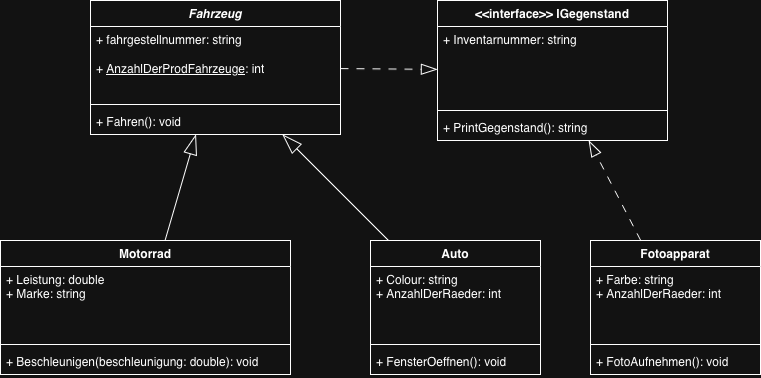

The diagram above was exported from draw.io. Its source (the exported page's mxGraphModel, read from the mxfile embedded in the PNG):
<mxGraphModel dx="851" dy="552" grid="1" gridSize="10" guides="1" tooltips="1" connect="1" arrows="1" fold="1" page="1" pageScale="1" pageWidth="827" pageHeight="1169" math="0" shadow="0">
  <root>
    <mxCell id="0" />
    <mxCell id="1" parent="0" />
    <mxCell id="FrHmaSo9Cu1Wiv1dYtRb-1" value="Auto" style="swimlane;fontStyle=1;align=center;verticalAlign=top;childLayout=stackLayout;horizontal=1;startSize=26;horizontalStack=0;resizeParent=1;resizeParentMax=0;resizeLast=0;collapsible=1;marginBottom=0;whiteSpace=wrap;html=1;" vertex="1" parent="1">
      <mxGeometry x="530" y="290" width="170" height="134" as="geometry" />
    </mxCell>
    <mxCell id="FrHmaSo9Cu1Wiv1dYtRb-2" value="&lt;div&gt;+ Colour: string&lt;/div&gt;&lt;div&gt;+ AnzahlDerRaeder: int&lt;/div&gt;" style="text;strokeColor=none;fillColor=none;align=left;verticalAlign=top;spacingLeft=4;spacingRight=4;overflow=hidden;rotatable=0;points=[[0,0.5],[1,0.5]];portConstraint=eastwest;whiteSpace=wrap;html=1;" vertex="1" parent="FrHmaSo9Cu1Wiv1dYtRb-1">
      <mxGeometry y="26" width="170" height="74" as="geometry" />
    </mxCell>
    <mxCell id="FrHmaSo9Cu1Wiv1dYtRb-3" value="" style="line;strokeWidth=1;fillColor=none;align=left;verticalAlign=middle;spacingTop=-1;spacingLeft=3;spacingRight=3;rotatable=0;labelPosition=right;points=[];portConstraint=eastwest;strokeColor=inherit;" vertex="1" parent="FrHmaSo9Cu1Wiv1dYtRb-1">
      <mxGeometry y="100" width="170" height="8" as="geometry" />
    </mxCell>
    <mxCell id="FrHmaSo9Cu1Wiv1dYtRb-4" value="+ FensterOeffnen(): void" style="text;strokeColor=none;fillColor=none;align=left;verticalAlign=top;spacingLeft=4;spacingRight=4;overflow=hidden;rotatable=0;points=[[0,0.5],[1,0.5]];portConstraint=eastwest;whiteSpace=wrap;html=1;" vertex="1" parent="FrHmaSo9Cu1Wiv1dYtRb-1">
      <mxGeometry y="108" width="170" height="26" as="geometry" />
    </mxCell>
    <mxCell id="FrHmaSo9Cu1Wiv1dYtRb-5" value="Motorrad" style="swimlane;fontStyle=1;align=center;verticalAlign=top;childLayout=stackLayout;horizontal=1;startSize=26;horizontalStack=0;resizeParent=1;resizeParentMax=0;resizeLast=0;collapsible=1;marginBottom=0;whiteSpace=wrap;html=1;" vertex="1" parent="1">
      <mxGeometry x="160" y="290" width="290" height="134" as="geometry" />
    </mxCell>
    <mxCell id="FrHmaSo9Cu1Wiv1dYtRb-6" value="&lt;div&gt;+ Leistung: double&lt;/div&gt;&lt;div&gt;+ Marke: string&lt;/div&gt;" style="text;strokeColor=none;fillColor=none;align=left;verticalAlign=top;spacingLeft=4;spacingRight=4;overflow=hidden;rotatable=0;points=[[0,0.5],[1,0.5]];portConstraint=eastwest;whiteSpace=wrap;html=1;" vertex="1" parent="FrHmaSo9Cu1Wiv1dYtRb-5">
      <mxGeometry y="26" width="290" height="74" as="geometry" />
    </mxCell>
    <mxCell id="FrHmaSo9Cu1Wiv1dYtRb-7" value="" style="line;strokeWidth=1;fillColor=none;align=left;verticalAlign=middle;spacingTop=-1;spacingLeft=3;spacingRight=3;rotatable=0;labelPosition=right;points=[];portConstraint=eastwest;strokeColor=inherit;" vertex="1" parent="FrHmaSo9Cu1Wiv1dYtRb-5">
      <mxGeometry y="100" width="290" height="8" as="geometry" />
    </mxCell>
    <mxCell id="FrHmaSo9Cu1Wiv1dYtRb-8" value="+ Beschleunigen(beschleunigung: double): void" style="text;strokeColor=none;fillColor=none;align=left;verticalAlign=top;spacingLeft=4;spacingRight=4;overflow=hidden;rotatable=0;points=[[0,0.5],[1,0.5]];portConstraint=eastwest;whiteSpace=wrap;html=1;" vertex="1" parent="FrHmaSo9Cu1Wiv1dYtRb-5">
      <mxGeometry y="108" width="290" height="26" as="geometry" />
    </mxCell>
    <mxCell id="FrHmaSo9Cu1Wiv1dYtRb-9" value="&lt;i&gt;Fahrzeug&lt;/i&gt;" style="swimlane;fontStyle=1;align=center;verticalAlign=top;childLayout=stackLayout;horizontal=1;startSize=26;horizontalStack=0;resizeParent=1;resizeParentMax=0;resizeLast=0;collapsible=1;marginBottom=0;whiteSpace=wrap;html=1;" vertex="1" parent="1">
      <mxGeometry x="250" y="50" width="250" height="134" as="geometry" />
    </mxCell>
    <mxCell id="FrHmaSo9Cu1Wiv1dYtRb-10" value="&lt;div&gt;+ fahrgestellnummer: string&lt;/div&gt;&lt;div&gt;&lt;br&gt;&lt;/div&gt;&lt;div&gt;+ &lt;u&gt;AnzahlDerProdFahrzeuge&lt;/u&gt;: int&lt;/div&gt;" style="text;strokeColor=none;fillColor=none;align=left;verticalAlign=top;spacingLeft=4;spacingRight=4;overflow=hidden;rotatable=0;points=[[0,0.5],[1,0.5]];portConstraint=eastwest;whiteSpace=wrap;html=1;" vertex="1" parent="FrHmaSo9Cu1Wiv1dYtRb-9">
      <mxGeometry y="26" width="250" height="74" as="geometry" />
    </mxCell>
    <mxCell id="FrHmaSo9Cu1Wiv1dYtRb-11" value="" style="line;strokeWidth=1;fillColor=none;align=left;verticalAlign=middle;spacingTop=-1;spacingLeft=3;spacingRight=3;rotatable=0;labelPosition=right;points=[];portConstraint=eastwest;strokeColor=inherit;" vertex="1" parent="FrHmaSo9Cu1Wiv1dYtRb-9">
      <mxGeometry y="100" width="250" height="8" as="geometry" />
    </mxCell>
    <mxCell id="FrHmaSo9Cu1Wiv1dYtRb-12" value="+ Fahren(): void" style="text;strokeColor=none;fillColor=none;align=left;verticalAlign=top;spacingLeft=4;spacingRight=4;overflow=hidden;rotatable=0;points=[[0,0.5],[1,0.5]];portConstraint=eastwest;whiteSpace=wrap;html=1;" vertex="1" parent="FrHmaSo9Cu1Wiv1dYtRb-9">
      <mxGeometry y="108" width="250" height="26" as="geometry" />
    </mxCell>
    <mxCell id="FrHmaSo9Cu1Wiv1dYtRb-13" value="" style="endArrow=blockThin;html=1;rounded=0;endFill=0;endSize=18;" edge="1" parent="1" source="FrHmaSo9Cu1Wiv1dYtRb-1" target="FrHmaSo9Cu1Wiv1dYtRb-9">
      <mxGeometry width="50" height="50" relative="1" as="geometry">
        <mxPoint x="490" y="270" as="sourcePoint" />
        <mxPoint x="540" y="220" as="targetPoint" />
      </mxGeometry>
    </mxCell>
    <mxCell id="FrHmaSo9Cu1Wiv1dYtRb-16" value="" style="endArrow=blockThin;html=1;rounded=0;endFill=0;endSize=18;" edge="1" parent="1" source="FrHmaSo9Cu1Wiv1dYtRb-5" target="FrHmaSo9Cu1Wiv1dYtRb-9">
      <mxGeometry width="50" height="50" relative="1" as="geometry">
        <mxPoint x="488" y="326" as="sourcePoint" />
        <mxPoint x="400" y="220" as="targetPoint" />
      </mxGeometry>
    </mxCell>
    <mxCell id="FrHmaSo9Cu1Wiv1dYtRb-17" value="&amp;lt;&amp;lt;interface&amp;gt;&amp;gt;&amp;nbsp;IGegenstand" style="swimlane;fontStyle=1;align=center;verticalAlign=top;childLayout=stackLayout;horizontal=1;startSize=26;horizontalStack=0;resizeParent=1;resizeParentMax=0;resizeLast=0;collapsible=1;marginBottom=0;whiteSpace=wrap;html=1;" vertex="1" parent="1">
      <mxGeometry x="597" y="50" width="230" height="140" as="geometry" />
    </mxCell>
    <mxCell id="FrHmaSo9Cu1Wiv1dYtRb-18" value="+ Inventarnummer: string" style="text;strokeColor=none;fillColor=none;align=left;verticalAlign=top;spacingLeft=4;spacingRight=4;overflow=hidden;rotatable=0;points=[[0,0.5],[1,0.5]];portConstraint=eastwest;whiteSpace=wrap;html=1;" vertex="1" parent="FrHmaSo9Cu1Wiv1dYtRb-17">
      <mxGeometry y="26" width="230" height="80" as="geometry" />
    </mxCell>
    <mxCell id="FrHmaSo9Cu1Wiv1dYtRb-19" value="" style="line;strokeWidth=1;fillColor=none;align=left;verticalAlign=middle;spacingTop=-1;spacingLeft=3;spacingRight=3;rotatable=0;labelPosition=right;points=[];portConstraint=eastwest;strokeColor=inherit;" vertex="1" parent="FrHmaSo9Cu1Wiv1dYtRb-17">
      <mxGeometry y="106" width="230" height="8" as="geometry" />
    </mxCell>
    <mxCell id="FrHmaSo9Cu1Wiv1dYtRb-20" value="+ PrintGegenstand(): string" style="text;strokeColor=none;fillColor=none;align=left;verticalAlign=top;spacingLeft=4;spacingRight=4;overflow=hidden;rotatable=0;points=[[0,0.5],[1,0.5]];portConstraint=eastwest;whiteSpace=wrap;html=1;" vertex="1" parent="FrHmaSo9Cu1Wiv1dYtRb-17">
      <mxGeometry y="114" width="230" height="26" as="geometry" />
    </mxCell>
    <mxCell id="FrHmaSo9Cu1Wiv1dYtRb-21" value="Fotoapparat" style="swimlane;fontStyle=1;align=center;verticalAlign=top;childLayout=stackLayout;horizontal=1;startSize=26;horizontalStack=0;resizeParent=1;resizeParentMax=0;resizeLast=0;collapsible=1;marginBottom=0;whiteSpace=wrap;html=1;" vertex="1" parent="1">
      <mxGeometry x="750" y="290" width="170" height="134" as="geometry" />
    </mxCell>
    <mxCell id="FrHmaSo9Cu1Wiv1dYtRb-22" value="&lt;div&gt;+ Farbe: string&lt;/div&gt;&lt;div&gt;+ AnzahlDerRaeder: int&lt;/div&gt;" style="text;strokeColor=none;fillColor=none;align=left;verticalAlign=top;spacingLeft=4;spacingRight=4;overflow=hidden;rotatable=0;points=[[0,0.5],[1,0.5]];portConstraint=eastwest;whiteSpace=wrap;html=1;" vertex="1" parent="FrHmaSo9Cu1Wiv1dYtRb-21">
      <mxGeometry y="26" width="170" height="74" as="geometry" />
    </mxCell>
    <mxCell id="FrHmaSo9Cu1Wiv1dYtRb-23" value="" style="line;strokeWidth=1;fillColor=none;align=left;verticalAlign=middle;spacingTop=-1;spacingLeft=3;spacingRight=3;rotatable=0;labelPosition=right;points=[];portConstraint=eastwest;strokeColor=inherit;" vertex="1" parent="FrHmaSo9Cu1Wiv1dYtRb-21">
      <mxGeometry y="100" width="170" height="8" as="geometry" />
    </mxCell>
    <mxCell id="FrHmaSo9Cu1Wiv1dYtRb-24" value="+ FotoAufnehmen(): void" style="text;strokeColor=none;fillColor=none;align=left;verticalAlign=top;spacingLeft=4;spacingRight=4;overflow=hidden;rotatable=0;points=[[0,0.5],[1,0.5]];portConstraint=eastwest;whiteSpace=wrap;html=1;" vertex="1" parent="FrHmaSo9Cu1Wiv1dYtRb-21">
      <mxGeometry y="108" width="170" height="26" as="geometry" />
    </mxCell>
    <mxCell id="FrHmaSo9Cu1Wiv1dYtRb-26" value="" style="endArrow=blockThin;html=1;rounded=0;endFill=0;endSize=14;dashed=1;dashPattern=8 8;" edge="1" parent="1" source="FrHmaSo9Cu1Wiv1dYtRb-9" target="FrHmaSo9Cu1Wiv1dYtRb-17">
      <mxGeometry width="50" height="50" relative="1" as="geometry">
        <mxPoint x="330" y="610" as="sourcePoint" />
        <mxPoint x="380" y="560" as="targetPoint" />
      </mxGeometry>
    </mxCell>
    <mxCell id="FrHmaSo9Cu1Wiv1dYtRb-28" value="" style="endArrow=blockThin;html=1;rounded=0;endFill=0;endSize=14;dashed=1;dashPattern=8 8;" edge="1" parent="1" source="FrHmaSo9Cu1Wiv1dYtRb-21" target="FrHmaSo9Cu1Wiv1dYtRb-17">
      <mxGeometry width="50" height="50" relative="1" as="geometry">
        <mxPoint x="871" y="490" as="sourcePoint" />
        <mxPoint x="860" y="651" as="targetPoint" />
      </mxGeometry>
    </mxCell>
  </root>
</mxGraphModel>